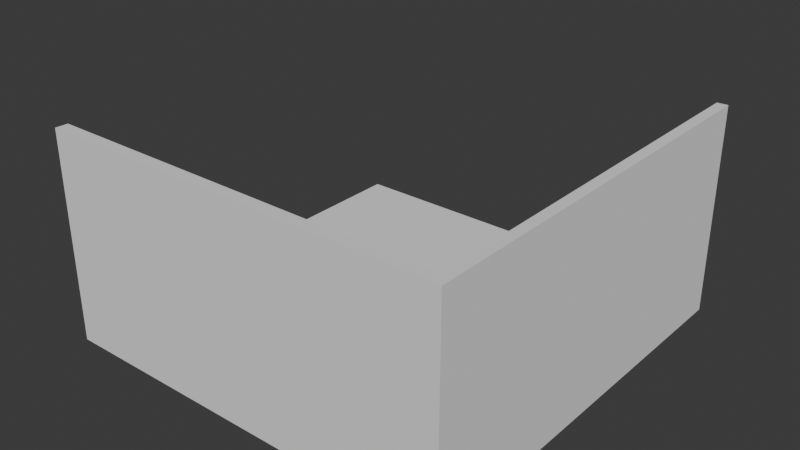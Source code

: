 # Source: Set.blend  (saved by Blender 4.5.90; exported with 4.5.12 LTS)
import bpy
from mathutils import Matrix  # noqa: F401  (used for matrix-valued properties, if any)

bpy.ops.wm.read_factory_settings(use_empty=True)
scene = bpy.context.scene
scene.name = 'Scene'

# ---- collections
col_collection = bpy.data.collections.new('Collection'); scene.collection.children.link(col_collection)

# ---- world
world_world = bpy.data.worlds.new('World'); scene.world = world_world
world_world.use_nodes = True; world_world.node_tree.nodes.clear()
_N = world_world.node_tree.nodes; _L = world_world.node_tree.links
n0 = _N.new('ShaderNodeOutputWorld'); n0.name = 'World Output'; n0.location = (200, 100)
n1 = _N.new('ShaderNodeBackground'); n1.name = 'Background'; n1.location = (-200, 100)
n1.inputs[0].default_value = (0.05088, 0.05088, 0.05088, 1.0)
_L.new(n1.outputs[0], n0.inputs[0])
n0.is_active_output = True
world_world.color = (0.05088, 0.05088, 0.05088)
world_world.sun_shadow_jitter_overblur = 0.0

# ---- meshes
me_plane = bpy.data.meshes.new('Plane')
me_plane.from_pydata([(-1.0, -1.0, 0.0), (1.0, -1.0, 0.0), (-1.0, 1.0, 0.0), (1.0, 1.0, 0.0), (-1.0, -1.0, 1.024), (1.0, -1.0, 1.024), (1.0, 1.0, 1.024), (-0.9997, -0.9384, 0.05373), (0.9472, -0.9384, 0.05373), (-0.9997, 0.9993, 0.05373), (0.9472, 0.9993, 0.05373), (-0.9997, -0.9384, 1.023), (0.9472, -0.9384, 1.023), (0.9472, 0.9993, 1.023)], [], [(0, 1, 3, 2), (3, 1, 5, 6), (1, 0, 4, 5), (7, 8, 10, 9), (10, 8, 12, 13), (8, 7, 11, 12), (4, 11, 12, 5), (5, 12, 13, 6), (6, 13, 10, 3), (3, 10, 9, 2), (2, 9, 7, 0), (0, 7, 11, 4)])
_uv = me_plane.uv_layers.new(name='UVMap')
_uv.uv.foreach_set('vector', [0.0, 0.0, 1.0, 0.0, 1.0, 1.0, 0.0, 1.0, 1.0, 1.0, 1.0, 0.0, 1.0, 0.0, 1.0, 1.0, 1.0, 0.0, 0.0, 0.0, 0.0, 0.0, 1.0, 0.0, 0.0, 0.0, 1.0, 0.0, 1.0, 1.0, 0.0, 1.0, 1.0, 1.0, 1.0, 0.0, 1.0, 0.0, 1.0, 1.0, 1.0, 0.0, 0.0, 0.0, 0.0, 0.0, 1.0, 0.0, 0.0, 0.0, 0.0, 0.0, 1.0, 0.0, 1.0, 0.0, 1.0, 0.0, 1.0, 0.0, 1.0, 1.0, 1.0, 1.0, 1.0, 1.0, 1.0, 1.0, 1.0, 1.0, 1.0, 1.0, 1.0, 1.0, 1.0, 1.0, 0.0, 1.0, 0.0, 1.0, 0.0, 1.0, 0.0, 1.0, 0.0, 0.0, 0.0, 0.0, 0.0, 0.0, 0.0, 0.0, 0.0, 0.0, 0.0, 0.0])
me_plane.update()

# ---- objects
ob_plane = bpy.data.objects.new('Plane', me_plane)

# ---- transforms, parenting, visibility, modifiers, constraints
ob_plane.location = (0.0, 0.0, 0.0)
ob_plane.scale = (10.0, 10.0, 10.0)

# ---- collection membership
col_collection.objects.link(ob_plane)

# ---- scene / render settings (as saved in the file)
scene.frame_start = 1; scene.frame_end = 250; scene.frame_set(1)
scene.render.engine = 'BLENDER_EEVEE_NEXT'
bpy.context.view_layer.update()

# ---- added for rendering (the .blend has no active camera and no usable light): camera, sun
cam_auto = bpy.data.cameras.new('AutoCamera')
cam_auto.lens = 50.0
cam_auto.sensor_width = 36.0
cam_auto.clip_end = 1000.0
ob_auto_camera = bpy.data.objects.new('AutoCamera', cam_auto)
scene.collection.objects.link(ob_auto_camera)
ob_auto_camera.location = (27.8321, -33.3986, 27.3866)
ob_auto_camera.rotation_euler = (1.09748, -7.21219e-08, 0.694738)
scene.camera = ob_auto_camera
light_auto_sun = bpy.data.lights.new('AutoSun', 'SUN')
light_auto_sun.energy = 3.0
light_auto_sun.angle = 0.0523599
ob_auto_sun = bpy.data.objects.new('AutoSun', light_auto_sun)
scene.collection.objects.link(ob_auto_sun)
ob_auto_sun.rotation_euler = (0.872665, 0.174533, 0.523599)
bpy.context.view_layer.update()

